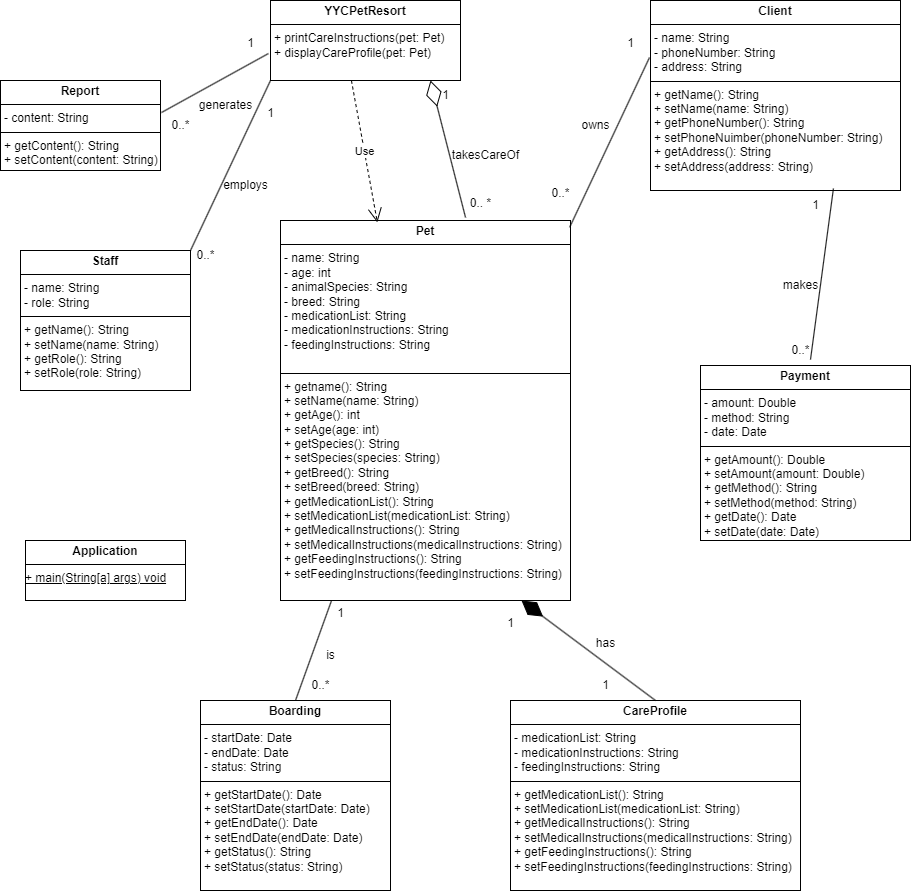

The diagram above was exported from draw.io. Its source (the exported page's mxGraphModel, read from the mxfile embedded in the PNG):
<mxGraphModel dx="1626" dy="902" grid="1" gridSize="10" guides="1" tooltips="1" connect="1" arrows="1" fold="1" page="0" pageScale="1" pageWidth="827" pageHeight="1169" math="0" shadow="0">
  <root>
    <mxCell id="WIyWlLk6GJQsqaUBKTNV-0" />
    <mxCell id="WIyWlLk6GJQsqaUBKTNV-1" parent="WIyWlLk6GJQsqaUBKTNV-0" />
    <mxCell id="S5mO5rlFc0pK7SZVVO_R-37" value="&lt;p style=&quot;margin:0px;margin-top:4px;text-align:center;&quot;&gt;&lt;b&gt;Pet&lt;/b&gt;&lt;/p&gt;&lt;hr size=&quot;1&quot; style=&quot;border-style:solid;&quot;&gt;&lt;p style=&quot;margin:0px;margin-left:4px;&quot;&gt;- name: String&lt;/p&gt;&lt;p style=&quot;margin:0px;margin-left:4px;&quot;&gt;- age: int&lt;/p&gt;&lt;p style=&quot;margin:0px;margin-left:4px;&quot;&gt;- animalSpecies: String&lt;/p&gt;&lt;p style=&quot;margin:0px;margin-left:4px;&quot;&gt;- breed: String&lt;/p&gt;&lt;p style=&quot;margin:0px;margin-left:4px;&quot;&gt;- medicationList: String&lt;/p&gt;&lt;p style=&quot;margin:0px;margin-left:4px;&quot;&gt;- medicationInstructions: String&lt;/p&gt;&lt;p style=&quot;margin:0px;margin-left:4px;&quot;&gt;- feedingInstructions: String&lt;/p&gt;&lt;p style=&quot;margin:0px;margin-left:4px;&quot;&gt;&lt;br&gt;&lt;/p&gt;&lt;hr size=&quot;1&quot; style=&quot;border-style:solid;&quot;&gt;&lt;p style=&quot;margin:0px;margin-left:4px;&quot;&gt;+ getname(): String&lt;/p&gt;&lt;p style=&quot;margin:0px;margin-left:4px;&quot;&gt;+ setName(name: String)&lt;/p&gt;&lt;p style=&quot;margin:0px;margin-left:4px;&quot;&gt;+ getAge(): int&lt;/p&gt;&lt;p style=&quot;margin:0px;margin-left:4px;&quot;&gt;+ setAge(age: int)&lt;/p&gt;&lt;p style=&quot;margin:0px;margin-left:4px;&quot;&gt;+ getSpecies(): String&lt;/p&gt;&lt;p style=&quot;margin:0px;margin-left:4px;&quot;&gt;+ setSpecies(species: String)&lt;/p&gt;&lt;p style=&quot;margin:0px;margin-left:4px;&quot;&gt;+ getBreed(): String&lt;/p&gt;&lt;p style=&quot;margin:0px;margin-left:4px;&quot;&gt;+ setBreed(breed: String)&lt;/p&gt;&lt;p style=&quot;margin:0px;margin-left:4px;&quot;&gt;+ getMedicationList(): String&lt;/p&gt;&lt;p style=&quot;margin:0px;margin-left:4px;&quot;&gt;+ setMedicationList(medicationList: String)&lt;/p&gt;&lt;p style=&quot;margin:0px;margin-left:4px;&quot;&gt;+ getMedicalInstructions(): String&lt;/p&gt;&lt;p style=&quot;margin:0px;margin-left:4px;&quot;&gt;+ setMedicalInstructions(medicalInstructions: String)&lt;/p&gt;&lt;p style=&quot;margin:0px;margin-left:4px;&quot;&gt;+ getFeedingInstructions(): String&lt;/p&gt;&lt;p style=&quot;margin:0px;margin-left:4px;&quot;&gt;+ setFeedingInstructions(feedingInstructions: String)&lt;/p&gt;&lt;p style=&quot;margin:0px;margin-left:4px;&quot;&gt;&lt;br&gt;&lt;/p&gt;" style="verticalAlign=top;align=left;overflow=fill;html=1;whiteSpace=wrap;" vertex="1" parent="WIyWlLk6GJQsqaUBKTNV-1">
      <mxGeometry x="340" y="470" width="290" height="380" as="geometry" />
    </mxCell>
    <mxCell id="S5mO5rlFc0pK7SZVVO_R-39" value="&lt;p style=&quot;margin:0px;margin-top:4px;text-align:center;&quot;&gt;&lt;b&gt;Report&lt;/b&gt;&lt;/p&gt;&lt;hr size=&quot;1&quot; style=&quot;border-style:solid;&quot;&gt;&lt;p style=&quot;margin:0px;margin-left:4px;&quot;&gt;- content: String&lt;/p&gt;&lt;hr size=&quot;1&quot; style=&quot;border-style:solid;&quot;&gt;&lt;p style=&quot;margin:0px;margin-left:4px;&quot;&gt;+ getContent(): String&lt;/p&gt;&lt;p style=&quot;margin:0px;margin-left:4px;&quot;&gt;+ setContent(content: String)&lt;/p&gt;" style="verticalAlign=top;align=left;overflow=fill;html=1;whiteSpace=wrap;" vertex="1" parent="WIyWlLk6GJQsqaUBKTNV-1">
      <mxGeometry x="60" y="330" width="160" height="90" as="geometry" />
    </mxCell>
    <mxCell id="S5mO5rlFc0pK7SZVVO_R-40" value="&lt;p style=&quot;margin:0px;margin-top:4px;text-align:center;&quot;&gt;&lt;b&gt;Client&lt;/b&gt;&lt;/p&gt;&lt;hr size=&quot;1&quot; style=&quot;border-style:solid;&quot;&gt;&lt;p style=&quot;margin:0px;margin-left:4px;&quot;&gt;- name: String&lt;/p&gt;&lt;p style=&quot;margin:0px;margin-left:4px;&quot;&gt;- phoneNumber: String&lt;/p&gt;&lt;p style=&quot;margin:0px;margin-left:4px;&quot;&gt;- address: String&lt;/p&gt;&lt;hr size=&quot;1&quot; style=&quot;border-style:solid;&quot;&gt;&lt;p style=&quot;margin:0px;margin-left:4px;&quot;&gt;+ getName(): String&lt;/p&gt;&lt;p style=&quot;margin:0px;margin-left:4px;&quot;&gt;+ setName(name: String)&lt;/p&gt;&lt;p style=&quot;margin:0px;margin-left:4px;&quot;&gt;+ getPhoneNumber(): String&lt;/p&gt;&lt;p style=&quot;margin:0px;margin-left:4px;&quot;&gt;+ setPhoneNuimber(phoneNumber: String)&lt;/p&gt;&lt;p style=&quot;margin:0px;margin-left:4px;&quot;&gt;+ getAddress(): String&lt;/p&gt;&lt;p style=&quot;margin:0px;margin-left:4px;&quot;&gt;+ setAddress(address: String)&lt;/p&gt;" style="verticalAlign=top;align=left;overflow=fill;html=1;whiteSpace=wrap;" vertex="1" parent="WIyWlLk6GJQsqaUBKTNV-1">
      <mxGeometry x="710" y="250" width="250" height="190" as="geometry" />
    </mxCell>
    <mxCell id="S5mO5rlFc0pK7SZVVO_R-41" value="&lt;p style=&quot;margin:0px;margin-top:4px;text-align:center;&quot;&gt;&lt;b&gt;Payment&lt;/b&gt;&lt;/p&gt;&lt;hr size=&quot;1&quot; style=&quot;border-style:solid;&quot;&gt;&lt;p style=&quot;margin:0px;margin-left:4px;&quot;&gt;- amount: Double&lt;/p&gt;&lt;p style=&quot;margin:0px;margin-left:4px;&quot;&gt;- method: String&lt;br&gt;&lt;/p&gt;&lt;p style=&quot;margin:0px;margin-left:4px;&quot;&gt;- date: Date&lt;/p&gt;&lt;hr size=&quot;1&quot; style=&quot;border-style:solid;&quot;&gt;&lt;p style=&quot;margin:0px;margin-left:4px;&quot;&gt;+ getAmount(): Double&lt;/p&gt;&lt;p style=&quot;margin:0px;margin-left:4px;&quot;&gt;+ setAmount(amount: Double)&lt;/p&gt;&lt;p style=&quot;margin:0px;margin-left:4px;&quot;&gt;+ getMethod(): String&lt;/p&gt;&lt;p style=&quot;margin:0px;margin-left:4px;&quot;&gt;+ setMethod(method: String)&lt;/p&gt;&lt;p style=&quot;margin:0px;margin-left:4px;&quot;&gt;+ getDate(): Date&lt;/p&gt;&lt;p style=&quot;margin:0px;margin-left:4px;&quot;&gt;+ setDate(date: Date)&lt;/p&gt;" style="verticalAlign=top;align=left;overflow=fill;html=1;whiteSpace=wrap;" vertex="1" parent="WIyWlLk6GJQsqaUBKTNV-1">
      <mxGeometry x="760" y="615" width="210" height="175" as="geometry" />
    </mxCell>
    <mxCell id="S5mO5rlFc0pK7SZVVO_R-42" value="&lt;p style=&quot;margin:0px;margin-top:4px;text-align:center;&quot;&gt;&lt;b&gt;Staff&lt;/b&gt;&lt;/p&gt;&lt;hr size=&quot;1&quot; style=&quot;border-style:solid;&quot;&gt;&lt;p style=&quot;margin:0px;margin-left:4px;&quot;&gt;- name: String&lt;/p&gt;&lt;p style=&quot;margin:0px;margin-left:4px;&quot;&gt;- role: String&lt;/p&gt;&lt;hr size=&quot;1&quot; style=&quot;border-style:solid;&quot;&gt;&lt;p style=&quot;margin:0px;margin-left:4px;&quot;&gt;+ getName(): String&lt;/p&gt;&lt;p style=&quot;margin:0px;margin-left:4px;&quot;&gt;+ setName(name: String)&lt;/p&gt;&lt;p style=&quot;margin:0px;margin-left:4px;&quot;&gt;+ getRole(): String&lt;/p&gt;&lt;p style=&quot;margin:0px;margin-left:4px;&quot;&gt;+ setRole(role: String)&lt;/p&gt;" style="verticalAlign=top;align=left;overflow=fill;html=1;whiteSpace=wrap;" vertex="1" parent="WIyWlLk6GJQsqaUBKTNV-1">
      <mxGeometry x="80" y="500" width="170" height="140" as="geometry" />
    </mxCell>
    <mxCell id="S5mO5rlFc0pK7SZVVO_R-44" value="&lt;p style=&quot;margin:0px;margin-top:4px;text-align:center;&quot;&gt;&lt;b&gt;CareProfile&lt;/b&gt;&lt;/p&gt;&lt;hr size=&quot;1&quot; style=&quot;border-style:solid;&quot;&gt;&lt;p style=&quot;margin: 0px 0px 0px 4px;&quot;&gt;- medicationList: String&lt;/p&gt;&lt;p style=&quot;margin: 0px 0px 0px 4px;&quot;&gt;- medicationInstructions: String&lt;/p&gt;&lt;p style=&quot;margin: 0px 0px 0px 4px;&quot;&gt;- feedingInstructions: String&lt;/p&gt;&lt;hr size=&quot;1&quot; style=&quot;border-style:solid;&quot;&gt;&lt;p style=&quot;margin: 0px 0px 0px 4px;&quot;&gt;+ getMedicationList(): String&lt;/p&gt;&lt;p style=&quot;margin: 0px 0px 0px 4px;&quot;&gt;+ setMedicationList(medicationList: String)&lt;/p&gt;&lt;p style=&quot;margin: 0px 0px 0px 4px;&quot;&gt;+ getMedicalInstructions(): String&lt;/p&gt;&lt;p style=&quot;margin: 0px 0px 0px 4px;&quot;&gt;+ setMedicalInstructions(medicalInstructions: String)&lt;/p&gt;&lt;p style=&quot;margin: 0px 0px 0px 4px;&quot;&gt;+ getFeedingInstructions(): String&lt;/p&gt;&lt;p style=&quot;margin: 0px 0px 0px 4px;&quot;&gt;+ setFeedingInstructions(feedingInstructions: String)&lt;/p&gt;" style="verticalAlign=top;align=left;overflow=fill;html=1;whiteSpace=wrap;" vertex="1" parent="WIyWlLk6GJQsqaUBKTNV-1">
      <mxGeometry x="570" y="950" width="290" height="190" as="geometry" />
    </mxCell>
    <mxCell id="S5mO5rlFc0pK7SZVVO_R-45" value="&lt;p style=&quot;margin:0px;margin-top:4px;text-align:center;&quot;&gt;&lt;b&gt;Boarding&lt;/b&gt;&lt;/p&gt;&lt;hr size=&quot;1&quot; style=&quot;border-style:solid;&quot;&gt;&lt;p style=&quot;margin:0px;margin-left:4px;&quot;&gt;- startDate: Date&lt;/p&gt;&lt;p style=&quot;margin:0px;margin-left:4px;&quot;&gt;- endDate: Date&lt;/p&gt;&lt;p style=&quot;margin:0px;margin-left:4px;&quot;&gt;- status: String&lt;/p&gt;&lt;hr size=&quot;1&quot; style=&quot;border-style:solid;&quot;&gt;&lt;p style=&quot;margin:0px;margin-left:4px;&quot;&gt;+ getStartDate(): Date&lt;/p&gt;&lt;p style=&quot;margin:0px;margin-left:4px;&quot;&gt;+ setStartDate(startDate: Date)&lt;/p&gt;&lt;p style=&quot;margin:0px;margin-left:4px;&quot;&gt;+ getEndDate(): Date&lt;/p&gt;&lt;p style=&quot;margin:0px;margin-left:4px;&quot;&gt;+ setEndDate(endDate: Date)&lt;/p&gt;&lt;p style=&quot;margin:0px;margin-left:4px;&quot;&gt;+ getStatus(): String&lt;/p&gt;&lt;p style=&quot;margin:0px;margin-left:4px;&quot;&gt;+ setStatus(status: String)&lt;/p&gt;" style="verticalAlign=top;align=left;overflow=fill;html=1;whiteSpace=wrap;" vertex="1" parent="WIyWlLk6GJQsqaUBKTNV-1">
      <mxGeometry x="260" y="950" width="190" height="190" as="geometry" />
    </mxCell>
    <mxCell id="S5mO5rlFc0pK7SZVVO_R-46" value="&lt;p style=&quot;margin:0px;margin-top:4px;text-align:center;&quot;&gt;&lt;b&gt;Application&lt;/b&gt;&lt;/p&gt;&lt;hr size=&quot;1&quot; style=&quot;border-style:solid;&quot;&gt;&lt;div style=&quot;height:2px;&quot;&gt;&lt;u&gt;+ main(String[a] args) void&lt;/u&gt;&lt;/div&gt;" style="verticalAlign=top;align=left;overflow=fill;html=1;whiteSpace=wrap;" vertex="1" parent="WIyWlLk6GJQsqaUBKTNV-1">
      <mxGeometry x="85" y="790" width="160" height="60" as="geometry" />
    </mxCell>
    <mxCell id="S5mO5rlFc0pK7SZVVO_R-49" value="&lt;p style=&quot;margin:0px;margin-top:4px;text-align:center;&quot;&gt;&lt;b&gt;YYCPetResort&lt;/b&gt;&lt;/p&gt;&lt;hr size=&quot;1&quot; style=&quot;border-style:solid;&quot;&gt;&lt;p style=&quot;margin:0px;margin-left:4px;&quot;&gt;&lt;/p&gt;&lt;p style=&quot;margin:0px;margin-left:4px;&quot;&gt;+ printCareInstructions(pet: Pet)&lt;/p&gt;&lt;p style=&quot;margin:0px;margin-left:4px;&quot;&gt;+ displayCareProfile(pet: Pet)&lt;/p&gt;&lt;p style=&quot;margin:0px;margin-left:4px;&quot;&gt;&lt;br&gt;&lt;/p&gt;" style="verticalAlign=top;align=left;overflow=fill;html=1;whiteSpace=wrap;" vertex="1" parent="WIyWlLk6GJQsqaUBKTNV-1">
      <mxGeometry x="330" y="250" width="190" height="80" as="geometry" />
    </mxCell>
    <mxCell id="S5mO5rlFc0pK7SZVVO_R-50" value="Use" style="endArrow=open;endSize=12;dashed=1;html=1;rounded=0;exitX=0.426;exitY=1;exitDx=0;exitDy=0;exitPerimeter=0;entryX=0.334;entryY=0.005;entryDx=0;entryDy=0;entryPerimeter=0;" edge="1" parent="WIyWlLk6GJQsqaUBKTNV-1" source="S5mO5rlFc0pK7SZVVO_R-49" target="S5mO5rlFc0pK7SZVVO_R-37">
      <mxGeometry width="160" relative="1" as="geometry">
        <mxPoint x="360" y="720" as="sourcePoint" />
        <mxPoint x="520" y="720" as="targetPoint" />
      </mxGeometry>
    </mxCell>
    <mxCell id="S5mO5rlFc0pK7SZVVO_R-51" value="" style="endArrow=diamondThin;endFill=0;endSize=24;html=1;rounded=0;entryX=0.111;entryY=1;entryDx=0;entryDy=0;entryPerimeter=0;exitX=0.159;exitY=-0.008;exitDx=0;exitDy=0;exitPerimeter=0;" edge="1" parent="WIyWlLk6GJQsqaUBKTNV-1">
      <mxGeometry width="160" relative="1" as="geometry">
        <mxPoint x="525.0199999999999" y="466.96000000000004" as="sourcePoint" />
        <mxPoint x="489.9999999999999" y="330" as="targetPoint" />
      </mxGeometry>
    </mxCell>
    <mxCell id="S5mO5rlFc0pK7SZVVO_R-59" value="" style="endArrow=none;html=1;rounded=0;entryX=-0.011;entryY=0.663;entryDx=0;entryDy=0;entryPerimeter=0;exitX=1.006;exitY=0.356;exitDx=0;exitDy=0;exitPerimeter=0;" edge="1" parent="WIyWlLk6GJQsqaUBKTNV-1" source="S5mO5rlFc0pK7SZVVO_R-39" target="S5mO5rlFc0pK7SZVVO_R-49">
      <mxGeometry width="50" height="50" relative="1" as="geometry">
        <mxPoint x="380" y="640" as="sourcePoint" />
        <mxPoint x="430" y="590" as="targetPoint" />
      </mxGeometry>
    </mxCell>
    <mxCell id="S5mO5rlFc0pK7SZVVO_R-60" value="0..*" style="text;html=1;align=center;verticalAlign=middle;resizable=0;points=[];autosize=1;strokeColor=none;fillColor=none;" vertex="1" parent="WIyWlLk6GJQsqaUBKTNV-1">
      <mxGeometry x="220" y="360" width="40" height="30" as="geometry" />
    </mxCell>
    <mxCell id="S5mO5rlFc0pK7SZVVO_R-61" value="1" style="text;html=1;align=center;verticalAlign=middle;resizable=0;points=[];autosize=1;strokeColor=none;fillColor=none;" vertex="1" parent="WIyWlLk6GJQsqaUBKTNV-1">
      <mxGeometry x="295" y="278" width="30" height="30" as="geometry" />
    </mxCell>
    <mxCell id="S5mO5rlFc0pK7SZVVO_R-62" value="generates" style="text;html=1;align=center;verticalAlign=middle;resizable=0;points=[];autosize=1;strokeColor=none;fillColor=none;" vertex="1" parent="WIyWlLk6GJQsqaUBKTNV-1">
      <mxGeometry x="245" y="340" width="80" height="30" as="geometry" />
    </mxCell>
    <mxCell id="S5mO5rlFc0pK7SZVVO_R-64" value="" style="endArrow=none;html=1;rounded=0;entryX=0;entryY=1;entryDx=0;entryDy=0;exitX=1;exitY=0;exitDx=0;exitDy=0;" edge="1" parent="WIyWlLk6GJQsqaUBKTNV-1" source="S5mO5rlFc0pK7SZVVO_R-42" target="S5mO5rlFc0pK7SZVVO_R-49">
      <mxGeometry width="50" height="50" relative="1" as="geometry">
        <mxPoint x="231" y="372" as="sourcePoint" />
        <mxPoint x="338" y="313" as="targetPoint" />
      </mxGeometry>
    </mxCell>
    <mxCell id="S5mO5rlFc0pK7SZVVO_R-65" value="0..*" style="text;html=1;align=center;verticalAlign=middle;resizable=0;points=[];autosize=1;strokeColor=none;fillColor=none;" vertex="1" parent="WIyWlLk6GJQsqaUBKTNV-1">
      <mxGeometry x="245" y="490" width="40" height="30" as="geometry" />
    </mxCell>
    <mxCell id="S5mO5rlFc0pK7SZVVO_R-66" value="1" style="text;html=1;align=center;verticalAlign=middle;resizable=0;points=[];autosize=1;strokeColor=none;fillColor=none;" vertex="1" parent="WIyWlLk6GJQsqaUBKTNV-1">
      <mxGeometry x="315" y="348" width="30" height="30" as="geometry" />
    </mxCell>
    <mxCell id="S5mO5rlFc0pK7SZVVO_R-68" value="employs" style="text;html=1;align=center;verticalAlign=middle;resizable=0;points=[];autosize=1;strokeColor=none;fillColor=none;" vertex="1" parent="WIyWlLk6GJQsqaUBKTNV-1">
      <mxGeometry x="270" y="420" width="70" height="30" as="geometry" />
    </mxCell>
    <mxCell id="S5mO5rlFc0pK7SZVVO_R-69" value="takesCareOf" style="text;html=1;align=center;verticalAlign=middle;resizable=0;points=[];autosize=1;strokeColor=none;fillColor=none;" vertex="1" parent="WIyWlLk6GJQsqaUBKTNV-1">
      <mxGeometry x="500" y="390" width="90" height="30" as="geometry" />
    </mxCell>
    <mxCell id="S5mO5rlFc0pK7SZVVO_R-70" value="1" style="text;html=1;align=center;verticalAlign=middle;resizable=0;points=[];autosize=1;strokeColor=none;fillColor=none;" vertex="1" parent="WIyWlLk6GJQsqaUBKTNV-1">
      <mxGeometry x="490" y="330" width="30" height="30" as="geometry" />
    </mxCell>
    <mxCell id="S5mO5rlFc0pK7SZVVO_R-71" value="0.. *" style="text;html=1;align=center;verticalAlign=middle;resizable=0;points=[];autosize=1;strokeColor=none;fillColor=none;" vertex="1" parent="WIyWlLk6GJQsqaUBKTNV-1">
      <mxGeometry x="520" y="438" width="40" height="30" as="geometry" />
    </mxCell>
    <mxCell id="S5mO5rlFc0pK7SZVVO_R-73" value="" style="endArrow=none;html=1;rounded=0;entryX=-0.004;entryY=0.3;entryDx=0;entryDy=0;exitX=0.997;exitY=0.018;exitDx=0;exitDy=0;exitPerimeter=0;entryPerimeter=0;" edge="1" parent="WIyWlLk6GJQsqaUBKTNV-1" source="S5mO5rlFc0pK7SZVVO_R-37" target="S5mO5rlFc0pK7SZVVO_R-40">
      <mxGeometry width="50" height="50" relative="1" as="geometry">
        <mxPoint x="630" y="538" as="sourcePoint" />
        <mxPoint x="710" y="368" as="targetPoint" />
      </mxGeometry>
    </mxCell>
    <mxCell id="S5mO5rlFc0pK7SZVVO_R-74" value="owns" style="text;html=1;align=center;verticalAlign=middle;resizable=0;points=[];autosize=1;strokeColor=none;fillColor=none;" vertex="1" parent="WIyWlLk6GJQsqaUBKTNV-1">
      <mxGeometry x="630" y="360" width="50" height="30" as="geometry" />
    </mxCell>
    <mxCell id="S5mO5rlFc0pK7SZVVO_R-75" value="1" style="text;html=1;align=center;verticalAlign=middle;resizable=0;points=[];autosize=1;strokeColor=none;fillColor=none;" vertex="1" parent="WIyWlLk6GJQsqaUBKTNV-1">
      <mxGeometry x="675" y="278" width="30" height="30" as="geometry" />
    </mxCell>
    <mxCell id="S5mO5rlFc0pK7SZVVO_R-76" value="0..*" style="text;html=1;align=center;verticalAlign=middle;resizable=0;points=[];autosize=1;strokeColor=none;fillColor=none;" vertex="1" parent="WIyWlLk6GJQsqaUBKTNV-1">
      <mxGeometry x="600" y="428" width="40" height="30" as="geometry" />
    </mxCell>
    <mxCell id="S5mO5rlFc0pK7SZVVO_R-77" value="" style="endArrow=none;html=1;rounded=0;entryX=0.684;entryY=1.026;entryDx=0;entryDy=0;exitX=0.467;exitY=0.006;exitDx=0;exitDy=0;exitPerimeter=0;entryPerimeter=0;" edge="1" parent="WIyWlLk6GJQsqaUBKTNV-1">
      <mxGeometry width="50" height="50" relative="1" as="geometry">
        <mxPoint x="869.9999999999999" y="609.1099999999999" as="sourcePoint" />
        <mxPoint x="892.93" y="438.00000000000006" as="targetPoint" />
      </mxGeometry>
    </mxCell>
    <mxCell id="S5mO5rlFc0pK7SZVVO_R-78" value="makes" style="text;html=1;align=center;verticalAlign=middle;resizable=0;points=[];autosize=1;strokeColor=none;fillColor=none;" vertex="1" parent="WIyWlLk6GJQsqaUBKTNV-1">
      <mxGeometry x="830" y="520" width="60" height="30" as="geometry" />
    </mxCell>
    <mxCell id="S5mO5rlFc0pK7SZVVO_R-79" value="1" style="text;html=1;align=center;verticalAlign=middle;resizable=0;points=[];autosize=1;strokeColor=none;fillColor=none;" vertex="1" parent="WIyWlLk6GJQsqaUBKTNV-1">
      <mxGeometry x="860" y="440" width="30" height="30" as="geometry" />
    </mxCell>
    <mxCell id="S5mO5rlFc0pK7SZVVO_R-80" value="0..*" style="text;html=1;align=center;verticalAlign=middle;resizable=0;points=[];autosize=1;strokeColor=none;fillColor=none;" vertex="1" parent="WIyWlLk6GJQsqaUBKTNV-1">
      <mxGeometry x="840" y="585" width="40" height="30" as="geometry" />
    </mxCell>
    <mxCell id="S5mO5rlFc0pK7SZVVO_R-81" value="" style="endArrow=none;html=1;rounded=0;entryX=0.176;entryY=1;entryDx=0;entryDy=0;exitX=0.5;exitY=0;exitDx=0;exitDy=0;entryPerimeter=0;" edge="1" parent="WIyWlLk6GJQsqaUBKTNV-1" source="S5mO5rlFc0pK7SZVVO_R-45" target="S5mO5rlFc0pK7SZVVO_R-37">
      <mxGeometry width="50" height="50" relative="1" as="geometry">
        <mxPoint x="339.9999999999999" y="1011.1099999999999" as="sourcePoint" />
        <mxPoint x="362.92999999999995" y="840" as="targetPoint" />
      </mxGeometry>
    </mxCell>
    <mxCell id="S5mO5rlFc0pK7SZVVO_R-82" value="is" style="text;html=1;align=center;verticalAlign=middle;resizable=0;points=[];autosize=1;strokeColor=none;fillColor=none;" vertex="1" parent="WIyWlLk6GJQsqaUBKTNV-1">
      <mxGeometry x="375" y="890" width="30" height="30" as="geometry" />
    </mxCell>
    <mxCell id="S5mO5rlFc0pK7SZVVO_R-83" value="1" style="text;html=1;align=center;verticalAlign=middle;resizable=0;points=[];autosize=1;strokeColor=none;fillColor=none;" vertex="1" parent="WIyWlLk6GJQsqaUBKTNV-1">
      <mxGeometry x="385" y="848" width="30" height="30" as="geometry" />
    </mxCell>
    <mxCell id="S5mO5rlFc0pK7SZVVO_R-84" value="0..*" style="text;html=1;align=center;verticalAlign=middle;resizable=0;points=[];autosize=1;strokeColor=none;fillColor=none;" vertex="1" parent="WIyWlLk6GJQsqaUBKTNV-1">
      <mxGeometry x="360" y="920" width="40" height="30" as="geometry" />
    </mxCell>
    <mxCell id="S5mO5rlFc0pK7SZVVO_R-85" value="" style="endArrow=diamondThin;endFill=1;endSize=24;html=1;rounded=0;entryX=0.831;entryY=1;entryDx=0;entryDy=0;entryPerimeter=0;exitX=0.5;exitY=0;exitDx=0;exitDy=0;" edge="1" parent="WIyWlLk6GJQsqaUBKTNV-1" source="S5mO5rlFc0pK7SZVVO_R-44" target="S5mO5rlFc0pK7SZVVO_R-37">
      <mxGeometry width="160" relative="1" as="geometry">
        <mxPoint x="520" y="890" as="sourcePoint" />
        <mxPoint x="680" y="890" as="targetPoint" />
      </mxGeometry>
    </mxCell>
    <mxCell id="S5mO5rlFc0pK7SZVVO_R-86" value="1" style="text;html=1;align=center;verticalAlign=middle;resizable=0;points=[];autosize=1;strokeColor=none;fillColor=none;" vertex="1" parent="WIyWlLk6GJQsqaUBKTNV-1">
      <mxGeometry x="555" y="858" width="30" height="30" as="geometry" />
    </mxCell>
    <mxCell id="S5mO5rlFc0pK7SZVVO_R-87" value="1" style="text;html=1;align=center;verticalAlign=middle;resizable=0;points=[];autosize=1;strokeColor=none;fillColor=none;" vertex="1" parent="WIyWlLk6GJQsqaUBKTNV-1">
      <mxGeometry x="650" y="920" width="30" height="30" as="geometry" />
    </mxCell>
    <mxCell id="S5mO5rlFc0pK7SZVVO_R-88" value="has" style="text;html=1;align=center;verticalAlign=middle;resizable=0;points=[];autosize=1;strokeColor=none;fillColor=none;" vertex="1" parent="WIyWlLk6GJQsqaUBKTNV-1">
      <mxGeometry x="645" y="878" width="40" height="30" as="geometry" />
    </mxCell>
  </root>
</mxGraphModel>